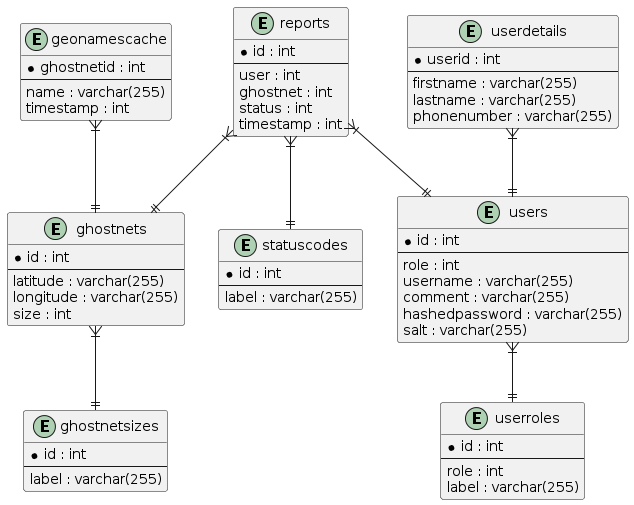

The diagram above was rendered by PlantUML. Its source (embedded in the PNG):
@startuml
entity geonamescache {
  * ghostnetid : int
  --
  name : varchar(255)
  timestamp : int
}

entity ghostnets {
  * id : int
  --
  latitude : varchar(255)
  longitude : varchar(255)
  size : int
}

entity ghostnetsizes {
  * id : int
  --
  label : varchar(255)
}

entity reports {
  * id : int
  --
  user : int
  ghostnet : int
  status : int
  timestamp : int
}

entity statuscodes {
  * id : int
  --
  label : varchar(255)
}

entity userdetails {
  * userid : int
  --
  firstname : varchar(255)
  lastname : varchar(255)
  phonenumber : varchar(255)
}

entity userroles {
  * id : int
  --
  role : int
  label : varchar(255)
}

entity users {
  * id : int
  --
  role : int
  username : varchar(255)
  comment : varchar(255)
  hashedpassword : varchar(255)
  salt : varchar(255)
}

geonamescache }|--|| ghostnets
ghostnets }|--|| ghostnetsizes
reports }|--|| users
reports }|--|| ghostnets
reports }|--|| statuscodes
userdetails }|--|| users
users }|--|| userroles
@enduml